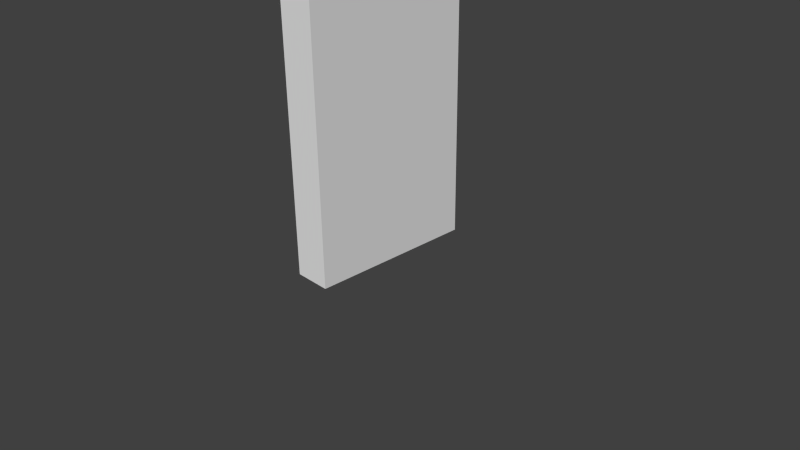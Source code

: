 # Source: TavernWallSmall.blend  (saved by Blender 2.76.0; exported with 4.5.12 LTS)
import bpy
from mathutils import Matrix  # noqa: F401  (used for matrix-valued properties, if any)

bpy.ops.wm.read_factory_settings(use_empty=True)
scene = bpy.context.scene
scene.name = 'Scene'

# ---- collections
col_collection_1 = bpy.data.collections.new('Collection 1'); scene.collection.children.link(col_collection_1)

# ---- world
world_world = bpy.data.worlds.new('World'); scene.world = world_world
world_world.color = (0.05088, 0.05088, 0.05088)
world_world.use_sun_shadow = False
world_world.sun_shadow_jitter_overblur = 0.0
world_world.cycles.sampling_method = 'MANUAL'
world_world.cycles.sample_map_resolution = 256

# ---- cameras
cam_camera = bpy.data.cameras.new('Camera')
cam_camera.clip_end = 100.0
cam_camera.lens = 35.0
cam_camera.sensor_width = 32.0
cam_camera.sensor_height = 18.0
cam_camera.ortho_scale = 7.314
cam_camera.dof.focus_distance = 0.0
cam_camera.dof.aperture_fstop = 128.0

# ---- meshes
me_plane_003 = bpy.data.meshes.new('Plane.003')
me_plane_003.from_pydata([(0.25, 0.0125, -3.0), (0.25, -0.0125, -3.0), (0.25, 0.0125, 3.0), (0.25, -0.0125, 3.0), (-0.2, 0.0125, -3.0), (-0.2, -0.0125, -3.0), (-0.2, 0.0125, 3.0), (-0.2, -0.0125, 3.0)], [], [(1, 0, 2, 3), (5, 1, 3, 7), (0, 4, 6, 2), (2, 6, 7, 3), (6, 4, 5, 7), (0, 1, 5, 4)])
me_plane_003.use_remesh_preserve_volume = False
me_plane_003.use_remesh_preserve_attributes = False
me_plane_003.use_mirror_vertex_groups = False
me_plane_003.update()
me_plane_002 = bpy.data.meshes.new('Plane.002')
me_plane_002.from_pydata([], [], [])
me_plane_002.use_remesh_preserve_volume = False
me_plane_002.use_remesh_preserve_attributes = False
me_plane_002.use_mirror_vertex_groups = False
me_plane_002.update()

# ---- objects
ob_plane_001 = bpy.data.objects.new('Plane.001', me_plane_003)
ob_plane_002 = bpy.data.objects.new('Plane.002', me_plane_002)
ob_camera = bpy.data.objects.new('Camera', cam_camera)

# ---- transforms, parenting, visibility, modifiers, constraints
ob_plane_001.location = (0.0, 0.0, 3.0)
ob_plane_001.rotation_euler = (0.0, -0.0, 1.571)
ob_plane_001.scale = (5.0, 20.0, 1.0)
ob_plane_001.lineart.crease_threshold = 0.0
ob_plane_002.location = (0.0, 0.0, 0.0)
ob_plane_002.scale = (10.0, 20.0, 1.0)
ob_plane_002.lineart.crease_threshold = 0.0
ob_camera.location = (7.481, -6.508, 5.344)
ob_camera.rotation_euler = (1.109, 0.01082, 0.8149)
ob_camera.lock_rotations_4d = False
ob_camera.empty_display_type = 'ARROWS'
ob_camera.color = (0.0, 0.0, 0.0, 0.0)
ob_camera.display_type = 'WIRE'
ob_camera.lineart.crease_threshold = 0.0

# ---- collection membership
col_collection_1.objects.link(ob_plane_001)
col_collection_1.objects.link(ob_plane_002)
col_collection_1.objects.link(ob_camera)

# ---- scene / render settings (as saved in the file)
scene.camera = ob_camera
scene.frame_start = 1; scene.frame_end = 250; scene.frame_set(1)
scene.render.engine = 'BLENDER_EEVEE_NEXT'
scene.render.resolution_percentage = 50
scene.render.dither_intensity = 0.0
scene.cycles.use_denoising = False
scene.cycles.samples = 10
scene.cycles.sampling_pattern = 'TABULATED_SOBOL'
scene.cycles.light_sampling_threshold = 0.0
scene.cycles.use_adaptive_sampling = False
scene.cycles.use_light_tree = False
scene.cycles.blur_glossy = 0.0
scene.cycles.pixel_filter_type = 'GAUSSIAN'
scene.cycles.sample_clamp_indirect = 0.0
scene.view_settings.view_transform = 'Standard'
bpy.context.view_layer.update()

# ---- added for rendering (the .blend has no usable light): sun
light_auto_sun = bpy.data.lights.new('AutoSun', 'SUN')
light_auto_sun.energy = 3.0
light_auto_sun.angle = 0.0523599
ob_auto_sun = bpy.data.objects.new('AutoSun', light_auto_sun)
scene.collection.objects.link(ob_auto_sun)
ob_auto_sun.rotation_euler = (0.872665, 0.174533, 0.523599)
bpy.context.view_layer.update()
